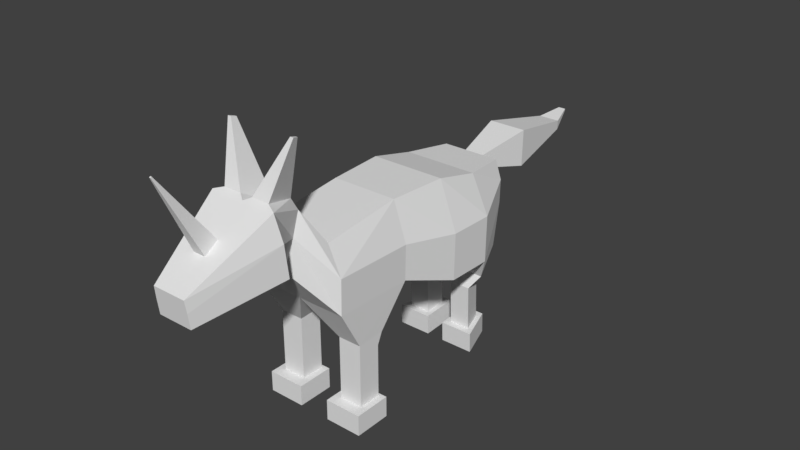 # Source: unicorn_1.blend  (saved by Blender 2.78.0; exported with 4.5.12 LTS)
import bpy
from mathutils import Matrix  # noqa: F401  (used for matrix-valued properties, if any)

bpy.ops.wm.read_factory_settings(use_empty=True)
scene = bpy.context.scene
scene.name = 'Scene'

# ---- collections
col_collection_1 = bpy.data.collections.new('Collection 1'); scene.collection.children.link(col_collection_1)

# ---- materials (node trees are filled in below, after node groups)
mat_material = bpy.data.materials.new('Material')
mat_material.alpha_threshold = 0.0
mat_material.use_transparent_shadow = False
mat_material.roughness = 0.5
mat_material.line_color = (0.0, 0.0, 0.0, 1.0)

# ---- material node trees

# ---- world
world_world = bpy.data.worlds.new('World'); scene.world = world_world
world_world.color = (0.05088, 0.05088, 0.05088)
world_world.use_sun_shadow = False
world_world.sun_shadow_jitter_overblur = 0.0
world_world.cycles.sampling_method = 'MANUAL'

# ---- meshes
me_cube_004 = bpy.data.meshes.new('Cube.004')
me_cube_004.from_pydata([(3.484, 0.1661, 6.133), (3.484, 0.0, 6.133), (3.897, 0.1848, 5.884), (3.897, 0.0, 5.884), (4.955, 0.02231, 8.142), (4.955, 0.0, 8.142), (4.987, 0.02232, 8.123), (4.987, 0.0, 8.123)], [], [(1, 3, 7, 5), (0, 1, 5, 4), (2, 0, 4, 6), (3, 2, 6, 7)])
me_cube_004.materials.append(mat_material)
me_cube_004.use_remesh_preserve_volume = False
me_cube_004.use_remesh_preserve_attributes = False
me_cube_004.use_mirror_vertex_groups = False
me_cube_004.update()
me_cube_003 = bpy.data.meshes.new('Cube.003')
me_cube_003.from_pydata([(-6.151, 0.0, 4.58), (-6.151, 0.2762, 4.58), (-6.158, 0.0, 4.895), (-6.158, 0.2755, 4.895), (-7.929, 0.0, 4.132), (-7.929, 0.5876, 4.132), (-7.954, 0.0, 5.262), (-7.954, 0.5851, 5.262), (-10.25, 0.0, 4.507), (-10.25, 0.3243, 4.507), (-10.26, 0.0, 4.784), (-10.26, 0.3237, 4.784), (-10.99, 0.0, 4.854), (-10.99, 0.1122, 4.854), (-10.99, 0.0, 4.907), (-10.99, 0.1122, 4.907)], [], [(0, 2, 6, 4), (7, 5, 9, 11), (1, 0, 4, 5), (3, 1, 5, 7), (2, 3, 7, 6), (8, 10, 14, 12), (6, 7, 11, 10), (4, 6, 10, 8), (5, 4, 8, 9), (9, 8, 12, 13), (11, 9, 13, 15), (10, 11, 15, 14)])
me_cube_003.materials.append(mat_material)
me_cube_003.use_remesh_preserve_volume = False
me_cube_003.use_remesh_preserve_attributes = False
me_cube_003.use_mirror_vertex_groups = False
me_cube_003.update()
me_cube_002 = bpy.data.meshes.new('Cube.002')
me_cube_002.from_pydata([(0.5509, 1.576, -0.3085), (0.5509, 0.4743, -0.3085), (-0.5509, 0.4743, -0.3085), (-0.5509, 1.576, -0.3085), (0.5509, 1.576, 0.3085), (0.5509, 0.4743, 0.3085), (-0.5509, 0.4743, 0.3085), (-0.5509, 1.576, 0.3085), (0.22, 1.372, 0.3085), (0.22, 0.6784, 0.3085), (-0.4738, 1.372, 0.3085), (-0.4738, 0.6784, 0.3085), (-4.83, 0.4286, 0.1258), (-4.83, 1.06, 0.1258), (-5.521, 0.4286, 0.1502), (-5.521, 0.8368, 0.1502), (-4.624, 0.2729, 0.1184), (-4.624, 1.283, 0.1184), (-5.728, 0.2729, 0.1576), (-5.728, 0.9256, 0.1576), (-4.646, 0.2729, -0.501), (-4.646, 1.283, -0.501), (-5.749, 0.2729, -0.4619), (-5.749, 0.9256, -0.4619)], [], [(0, 1, 2, 3), (5, 4, 8, 9), (0, 4, 5, 1), (1, 5, 6, 2), (2, 6, 7, 3), (4, 0, 3, 7), (7, 6, 11, 10), (4, 7, 10, 8), (6, 5, 9, 11), (12, 14, 18, 16), (19, 17, 21, 23), (13, 12, 16, 17), (15, 13, 17, 19), (14, 15, 19, 18), (21, 20, 22, 23), (18, 19, 23, 22), (16, 18, 22, 20), (17, 16, 20, 21)])
me_cube_002.materials.append(mat_material)
me_cube_002.use_remesh_preserve_volume = False
me_cube_002.use_remesh_preserve_attributes = False
me_cube_002.use_mirror_vertex_groups = False
me_cube_002.update()
me_cube_001 = bpy.data.meshes.new('Cube.001')
me_cube_001.from_pydata([(1.53, 0.512, 6.537), (2.42, 0.719, 6.788), (1.707, 1.008, 8.241), (1.877, 1.048, 8.289)], [], [(1, 0, 2, 3)])
me_cube_001.materials.append(mat_material)
me_cube_001.use_remesh_preserve_volume = False
me_cube_001.use_remesh_preserve_attributes = False
me_cube_001.use_mirror_vertex_groups = False
me_cube_001.update()
me_cube = bpy.data.meshes.new('Cube')
me_cube.from_pydata([(0.22, 1.372, 0.3085), (0.22, 0.6784, 0.3085), (-0.4738, 1.372, 0.3085), (-0.4738, 0.6784, 0.3085), (0.22, 1.372, 1.879), (0.22, 0.6784, 1.879), (-0.4738, 1.372, 1.879), (-0.4738, 0.6784, 1.879), (0.22, 1.372, 2.184), (0.22, 0.6784, 2.184), (-0.6274, 1.372, 2.218), (-0.6274, 0.6784, 2.218), (0.8861, 1.403, 3.386), (0.8861, 0.0, 3.386), (-1.53, 1.403, 3.332), (-1.53, 0.0, 3.332), (0.863, 1.403, 4.419), (0.863, 0.0, 4.419), (-1.553, 1.403, 4.365), (-1.553, 0.0, 4.365), (0.8444, 0.9937, 5.252), (0.8444, 0.0, 5.252), (-1.572, 0.9937, 5.513), (-1.572, 0.0, 5.513), (-3.253, 0.0, 2.679), (-3.253, 1.673, 2.679), (-3.284, 0.0, 4.071), (-3.284, 1.673, 4.071), (-3.309, 0.0, 5.509), (-3.309, 1.122, 5.509), (-4.677, 0.0, 2.647), (-4.677, 1.673, 2.647), (-4.708, 0.0, 4.039), (-4.708, 1.673, 4.039), (-4.733, 0.0, 5.163), (-4.733, 1.122, 5.163), (-6.132, 0.0, 3.756), (-6.132, 1.081, 3.756), (-6.148, 0.0, 4.455), (-6.148, 1.081, 4.455), (-6.16, 0.0, 5.019), (-6.16, 0.879, 5.019), (-4.997, 0.2395, 1.898), (-4.997, 1.331, 1.898), (-6.106, 0.2395, 2.338), (-6.106, 0.9446, 2.338), (-4.782, 0.4286, 1.502), (-4.782, 1.06, 1.502), (-5.472, 0.4286, 1.526), (-5.472, 0.8368, 1.526), (-4.83, 0.4286, 0.1258), (-4.83, 1.06, 0.1258), (-5.521, 0.4286, 0.1502), (-5.521, 0.8368, 0.1502), (-6.151, 0.0, 4.58), (-6.151, 0.2762, 4.58), (-6.158, 0.0, 4.895), (-6.158, 0.2755, 4.895), (-10.99, 0.0, 4.854), (-10.99, 0.1122, 4.854), (-10.99, 0.0, 4.907), (-10.99, 0.1122, 4.907), (1.99, 0.6623, 4.841), (1.99, 0.0, 4.841), (1.666, 0.6623, 5.607), (1.666, 0.0, 5.607), (1.405, 0.6094, 6.226), (1.405, 0.0, 6.226), (2.328, 1.176, 4.993), (2.328, 0.0, 4.993), (2.448, 1.176, 5.937), (2.448, 0.0, 5.937), (2.545, 1.001, 6.699), (2.545, 0.0, 6.699), (4.736, 0.5183, 4.528), (4.736, 0.0, 4.528), (4.791, 0.5183, 4.965), (4.791, 0.0, 4.965), (4.836, 0.4989, 5.318), (4.836, 0.0, 5.318), (1.405, 0.6094, 6.226), (2.545, 1.001, 6.699), (1.405, 0.0, 6.226), (2.545, 0.0, 6.699), (1.53, 0.512, 6.537), (2.42, 0.719, 6.788), (1.53, 0.1896, 6.537), (2.42, 0.1896, 6.788), (1.707, 1.008, 8.241), (1.877, 1.048, 8.289), (1.707, 0.9467, 8.241), (1.877, 0.9467, 8.289), (3.484, 0.1661, 6.133), (3.484, 0.0, 6.133), (3.897, 0.1848, 5.884), (3.897, 0.0, 5.884), (4.955, 0.02231, 8.142), (4.955, 0.0, 8.142), (4.987, 0.02232, 8.123), (4.987, 0.0, 8.123)], [], [(2, 3, 7, 6), (7, 5, 9, 11), (0, 2, 6, 4), (3, 1, 5, 7), (1, 0, 4, 5), (11, 9, 13, 15), (5, 4, 8, 9), (6, 7, 11, 10), (4, 6, 10, 8), (22, 18, 27, 29), (9, 8, 12, 13), (10, 11, 15, 14), (8, 10, 14, 12), (19, 17, 21, 23), (12, 14, 18, 16), (15, 13, 17, 19), (16, 20, 66, 64), (20, 22, 23, 21), (17, 13, 63, 65), (14, 15, 24, 25), (16, 18, 22, 20), (29, 27, 33, 35), (27, 25, 31, 33), (15, 19, 26, 24), (19, 23, 28, 26), (23, 22, 29, 28), (18, 14, 25, 27), (31, 30, 42, 43), (30, 32, 38, 36), (28, 29, 35, 34), (24, 26, 32, 30), (25, 24, 30, 31), (26, 28, 34, 32), (37, 36, 38, 39), (39, 38, 54, 55), (32, 34, 40, 38), (33, 31, 37, 39), (35, 33, 39, 41), (34, 35, 41, 40), (43, 42, 46, 47), (37, 31, 43, 45), (36, 37, 45, 44), (30, 36, 44, 42), (49, 47, 51, 53), (45, 43, 47, 49), (44, 45, 49, 48), (42, 44, 48, 46), (48, 49, 53, 52), (46, 48, 52, 50), (47, 46, 50, 51), (41, 39, 55, 57), (40, 41, 57, 56), (38, 40, 56, 54), (59, 58, 60, 61), (72, 66, 80, 81), (64, 66, 72, 70), (13, 12, 62, 63), (21, 17, 65, 67), (20, 21, 67, 66), (12, 16, 64, 62), (73, 71, 77, 79), (69, 68, 74, 75), (62, 64, 70, 68), (63, 62, 68, 69), (67, 65, 71, 73), (65, 63, 69, 71), (75, 74, 76, 77), (77, 76, 78, 79), (71, 69, 75, 77), (70, 72, 78, 76), (72, 73, 93, 92), (68, 70, 76, 74), (82, 83, 87, 86), (66, 67, 82, 80), (67, 73, 83, 82), (73, 72, 81, 83), (84, 86, 90, 88), (80, 82, 86, 84), (83, 81, 85, 87), (81, 80, 84, 85), (88, 90, 91, 89), (87, 85, 89, 91), (86, 87, 91, 90), (78, 72, 92, 94), (79, 78, 94, 95), (73, 79, 95, 93), (96, 97, 99, 98)])
me_cube.materials.append(mat_material)
me_cube.use_remesh_preserve_volume = False
me_cube.use_remesh_preserve_attributes = False
me_cube.use_mirror_vertex_groups = False
me_cube.update()

# ---- objects
ob_cube_004 = bpy.data.objects.new('Cube.004', me_cube_004)
ob_cube_003 = bpy.data.objects.new('Cube.003', me_cube_003)
ob_cube_002 = bpy.data.objects.new('Cube.002', me_cube_002)
ob_cube_001 = bpy.data.objects.new('Cube.001', me_cube_001)
ob_cube = bpy.data.objects.new('Cube', me_cube)

# ---- transforms, parenting, visibility, modifiers, constraints
ob_cube_004.location = (0.0, 0.0, 0.0)
ob_cube_004.rotation_euler = (0.0, -0.0, 4.712)
ob_cube_004.lock_rotations_4d = False
ob_cube_004.empty_display_type = 'ARROWS'
ob_cube_004.lineart.crease_threshold = 0.0
_m = ob_cube_004.modifiers.new('Mirror', 'MIRROR')
_m.use_axis = (False, True, False)
_m.use_clip = True
ob_cube_003.location = (0.0, 0.0, 0.0)
ob_cube_003.rotation_euler = (0.0, -0.0, 4.712)
ob_cube_003.lock_rotations_4d = False
ob_cube_003.empty_display_type = 'ARROWS'
ob_cube_003.lineart.crease_threshold = 0.0
_m = ob_cube_003.modifiers.new('Mirror', 'MIRROR')
_m.use_axis = (False, True, False)
ob_cube_002.location = (0.0, 0.0, 0.0)
ob_cube_002.rotation_euler = (0.0, -0.0, 4.712)
ob_cube_002.lock_rotations_4d = False
ob_cube_002.empty_display_type = 'ARROWS'
ob_cube_002.lineart.crease_threshold = 0.0
_m = ob_cube_002.modifiers.new('Mirror', 'MIRROR')
_m.use_axis = (False, True, False)
ob_cube_001.location = (0.0, 0.0, 0.0)
ob_cube_001.rotation_euler = (0.0, -0.0, 4.712)
ob_cube_001.lock_rotations_4d = False
ob_cube_001.empty_display_type = 'ARROWS'
ob_cube_001.lineart.crease_threshold = 0.0
_m = ob_cube_001.modifiers.new('Mirror', 'MIRROR')
_m.use_axis = (False, True, False)
ob_cube.location = (0.0, 0.0, 0.0)
ob_cube.rotation_euler = (0.0, -0.0, 4.712)
ob_cube.lock_rotations_4d = False
ob_cube.empty_display_type = 'ARROWS'
ob_cube.lineart.crease_threshold = 0.0
_m = ob_cube.modifiers.new('Mirror', 'MIRROR')
_m.use_axis = (False, True, False)
_m.use_clip = True

# ---- collection membership
col_collection_1.objects.link(ob_cube_004)
col_collection_1.objects.link(ob_cube_003)
col_collection_1.objects.link(ob_cube_002)
col_collection_1.objects.link(ob_cube_001)
col_collection_1.objects.link(ob_cube)

# ---- scene / render settings (as saved in the file)
scene.frame_start = 1; scene.frame_end = 250; scene.frame_set(1)
scene.render.engine = 'BLENDER_EEVEE_NEXT'
scene.render.resolution_percentage = 50
scene.render.dither_intensity = 0.0
scene.cycles.use_denoising = False
scene.cycles.samples = 128
scene.cycles.sampling_pattern = 'TABULATED_SOBOL'
scene.cycles.light_sampling_threshold = 0.0
scene.cycles.use_adaptive_sampling = False
scene.cycles.use_light_tree = False
scene.cycles.blur_glossy = 0.0
scene.cycles.sample_clamp_indirect = 0.0
scene.view_settings.view_transform = 'Standard'
bpy.context.view_layer.update()

# ---- added for rendering (the .blend has no active camera and no usable light): camera, sun
cam_auto = bpy.data.cameras.new('AutoCamera')
cam_auto.lens = 50.0
cam_auto.sensor_width = 36.0
cam_auto.clip_end = 1000.0
ob_auto_camera = bpy.data.objects.new('AutoCamera', cam_auto)
scene.collection.objects.link(ob_auto_camera)
ob_auto_camera.location = (17.1547, -17.5834, 17.6178)
ob_auto_camera.rotation_euler = (1.09748, -7.21219e-08, 0.694738)
scene.camera = ob_auto_camera
light_auto_sun = bpy.data.lights.new('AutoSun', 'SUN')
light_auto_sun.energy = 3.0
light_auto_sun.angle = 0.0523599
ob_auto_sun = bpy.data.objects.new('AutoSun', light_auto_sun)
scene.collection.objects.link(ob_auto_sun)
ob_auto_sun.rotation_euler = (0.872665, 0.174533, 0.523599)
bpy.context.view_layer.update()
